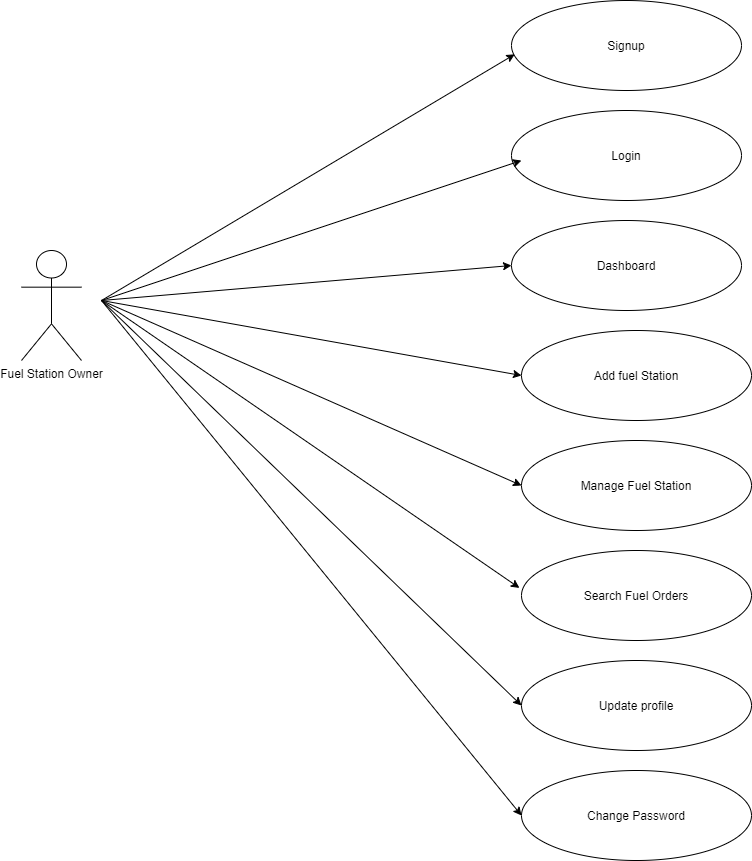

The diagram above was exported from draw.io. Its source (the exported page's mxGraphModel, read from the mxfile embedded in the PNG):
<mxGraphModel dx="1024" dy="632" grid="1" gridSize="10" guides="1" tooltips="1" connect="1" arrows="1" fold="1" page="1" pageScale="1" pageWidth="850" pageHeight="1100" math="0" shadow="0">
  <root>
    <mxCell id="0" />
    <mxCell id="1" parent="0" />
    <mxCell id="xkCjbJijjNjJbz4dMutq-1" value="Signup" style="ellipse;whiteSpace=wrap;html=1;" vertex="1" parent="1">
      <mxGeometry x="540" y="40" width="230" height="90" as="geometry" />
    </mxCell>
    <mxCell id="xkCjbJijjNjJbz4dMutq-2" value="Login" style="ellipse;whiteSpace=wrap;html=1;" vertex="1" parent="1">
      <mxGeometry x="540" y="150" width="230" height="90" as="geometry" />
    </mxCell>
    <mxCell id="xkCjbJijjNjJbz4dMutq-3" value="Dashboard" style="ellipse;whiteSpace=wrap;html=1;" vertex="1" parent="1">
      <mxGeometry x="540" y="260" width="230" height="90" as="geometry" />
    </mxCell>
    <mxCell id="xkCjbJijjNjJbz4dMutq-4" value="Add fuel Station" style="ellipse;whiteSpace=wrap;html=1;" vertex="1" parent="1">
      <mxGeometry x="550" y="370" width="230" height="90" as="geometry" />
    </mxCell>
    <mxCell id="xkCjbJijjNjJbz4dMutq-5" value="Manage Fuel Station" style="ellipse;whiteSpace=wrap;html=1;" vertex="1" parent="1">
      <mxGeometry x="550" y="480" width="230" height="90" as="geometry" />
    </mxCell>
    <mxCell id="xkCjbJijjNjJbz4dMutq-6" value="Search Fuel Orders" style="ellipse;whiteSpace=wrap;html=1;" vertex="1" parent="1">
      <mxGeometry x="550" y="590" width="230" height="90" as="geometry" />
    </mxCell>
    <mxCell id="xkCjbJijjNjJbz4dMutq-7" value="Update profile" style="ellipse;whiteSpace=wrap;html=1;" vertex="1" parent="1">
      <mxGeometry x="550" y="700" width="230" height="90" as="geometry" />
    </mxCell>
    <mxCell id="xkCjbJijjNjJbz4dMutq-8" value="Change Password" style="ellipse;whiteSpace=wrap;html=1;" vertex="1" parent="1">
      <mxGeometry x="550" y="810" width="230" height="90" as="geometry" />
    </mxCell>
    <mxCell id="xkCjbJijjNjJbz4dMutq-9" value="Fuel Station Owner&lt;br&gt;" style="shape=umlActor;verticalLabelPosition=bottom;verticalAlign=top;html=1;outlineConnect=0;" vertex="1" parent="1">
      <mxGeometry x="50" y="290" width="60" height="110" as="geometry" />
    </mxCell>
    <mxCell id="xkCjbJijjNjJbz4dMutq-10" value="" style="endArrow=classic;html=1;entryX=0.014;entryY=0.598;entryDx=0;entryDy=0;entryPerimeter=0;" edge="1" parent="1" target="xkCjbJijjNjJbz4dMutq-1">
      <mxGeometry width="50" height="50" relative="1" as="geometry">
        <mxPoint x="130" y="340" as="sourcePoint" />
        <mxPoint x="170" y="270" as="targetPoint" />
      </mxGeometry>
    </mxCell>
    <mxCell id="xkCjbJijjNjJbz4dMutq-11" value="" style="endArrow=classic;html=1;entryX=0.043;entryY=0.556;entryDx=0;entryDy=0;entryPerimeter=0;" edge="1" parent="1" target="xkCjbJijjNjJbz4dMutq-2">
      <mxGeometry width="50" height="50" relative="1" as="geometry">
        <mxPoint x="130" y="340" as="sourcePoint" />
        <mxPoint x="180" y="300" as="targetPoint" />
      </mxGeometry>
    </mxCell>
    <mxCell id="xkCjbJijjNjJbz4dMutq-12" value="" style="endArrow=classic;html=1;entryX=0;entryY=0.5;entryDx=0;entryDy=0;" edge="1" parent="1" target="xkCjbJijjNjJbz4dMutq-3">
      <mxGeometry width="50" height="50" relative="1" as="geometry">
        <mxPoint x="130" y="340" as="sourcePoint" />
        <mxPoint x="699.8900000000001" y="250.03999999999996" as="targetPoint" />
      </mxGeometry>
    </mxCell>
    <mxCell id="xkCjbJijjNjJbz4dMutq-13" value="" style="endArrow=classic;html=1;entryX=0;entryY=0.5;entryDx=0;entryDy=0;" edge="1" parent="1" target="xkCjbJijjNjJbz4dMutq-4">
      <mxGeometry width="50" height="50" relative="1" as="geometry">
        <mxPoint x="130" y="340" as="sourcePoint" />
        <mxPoint x="619.8900000000001" y="345.02" as="targetPoint" />
      </mxGeometry>
    </mxCell>
    <mxCell id="xkCjbJijjNjJbz4dMutq-14" value="" style="endArrow=classic;html=1;entryX=0;entryY=0.5;entryDx=0;entryDy=0;" edge="1" parent="1" target="xkCjbJijjNjJbz4dMutq-5">
      <mxGeometry width="50" height="50" relative="1" as="geometry">
        <mxPoint x="130" y="340" as="sourcePoint" />
        <mxPoint x="629.8900000000001" y="430.03999999999996" as="targetPoint" />
      </mxGeometry>
    </mxCell>
    <mxCell id="xkCjbJijjNjJbz4dMutq-15" value="" style="endArrow=classic;html=1;entryX=-0.009;entryY=0.416;entryDx=0;entryDy=0;entryPerimeter=0;" edge="1" parent="1" target="xkCjbJijjNjJbz4dMutq-6">
      <mxGeometry width="50" height="50" relative="1" as="geometry">
        <mxPoint x="130" y="340" as="sourcePoint" />
        <mxPoint x="629.8900000000001" y="450.03999999999996" as="targetPoint" />
      </mxGeometry>
    </mxCell>
    <mxCell id="xkCjbJijjNjJbz4dMutq-16" value="" style="endArrow=classic;html=1;entryX=0;entryY=0.5;entryDx=0;entryDy=0;" edge="1" parent="1" target="xkCjbJijjNjJbz4dMutq-7">
      <mxGeometry width="50" height="50" relative="1" as="geometry">
        <mxPoint x="130" y="340" as="sourcePoint" />
        <mxPoint x="649.8900000000001" y="400.03999999999996" as="targetPoint" />
      </mxGeometry>
    </mxCell>
    <mxCell id="xkCjbJijjNjJbz4dMutq-17" value="" style="endArrow=classic;html=1;entryX=0;entryY=0.5;entryDx=0;entryDy=0;" edge="1" parent="1" target="xkCjbJijjNjJbz4dMutq-8">
      <mxGeometry width="50" height="50" relative="1" as="geometry">
        <mxPoint x="130" y="340" as="sourcePoint" />
        <mxPoint x="689.8900000000001" y="640.04" as="targetPoint" />
      </mxGeometry>
    </mxCell>
  </root>
</mxGraphModel>